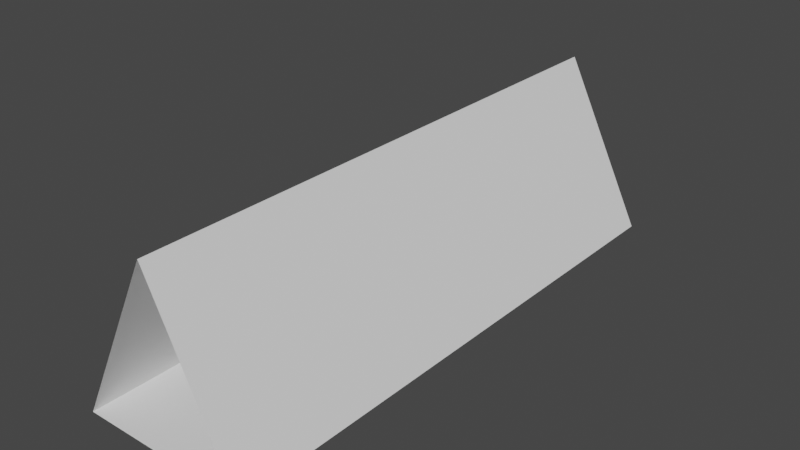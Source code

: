 # Source: level7.blend  (saved by Blender 3.4.6; exported with 4.5.12 LTS)
import bpy
from mathutils import Matrix  # noqa: F401  (used for matrix-valued properties, if any)

bpy.ops.wm.read_factory_settings(use_empty=True)
scene = bpy.context.scene
scene.name = 'Scene'

# ---- collections
col_collection = bpy.data.collections.new('Collection'); scene.collection.children.link(col_collection)

# ---- world
world_world = bpy.data.worlds.new('World'); scene.world = world_world
world_world.use_nodes = True; world_world.node_tree.nodes.clear()
_N = world_world.node_tree.nodes; _L = world_world.node_tree.links
n0 = _N.new('ShaderNodeOutputWorld'); n0.name = 'World Output'; n0.location = (300, 300)
n1 = _N.new('ShaderNodeBackground'); n1.name = 'Background'; n1.location = (10, 300)
n1.inputs[0].default_value = (0.05088, 0.05088, 0.05088, 1.0)
_L.new(n1.outputs[0], n0.inputs[0])
n0.is_active_output = True
world_world.color = (0.05088, 0.05088, 0.05088)
world_world.use_sun_shadow = False
world_world.sun_shadow_jitter_overblur = 0.0

# ---- meshes
me_plane = bpy.data.meshes.new('Plane')
me_plane.from_pydata([(-1.137, -4.0, -0.7579), (-1.137, 4.0, -0.7579), (-0.7368, 4.0, -0.7579), (-0.7368, -4.0, -0.7579), (-0.3368, 4.0, -0.7579), (-0.3368, -4.0, -0.7579), (0.06316, -4.0, -0.7579), (0.06316, 4.0, -0.7579), (0.4632, -4.0, -0.7579), (0.4632, 4.0, -0.7579), (0.8632, -4.0, -0.7579), (1.263, -4.0, -0.7579), (0.8632, 4.0, -0.7579), (1.263, 4.0, -0.7579), (1.063, -4.0, -0.3579), (1.063, 4.0, -0.3579), (0.8632, -4.0, 0.04211), (0.8632, 4.0, 0.04211), (0.6632, 4.0, 0.4421), (0.6632, -4.0, 0.4421), (0.4632, 4.0, 0.8421), (0.4632, -4.0, 0.8421), (0.2632, 4.0, 1.242), (0.2632, -4.0, 1.242), (0.06316, 4.0, 1.642), (0.06316, -4.0, 1.642), (-0.1368, 4.0, 1.242), (-0.1368, -4.0, 1.242), (-0.3368, 4.0, 0.8421), (-0.3368, -4.0, 0.8421), (-0.5368, 4.0, 0.4421), (-0.5368, -4.0, 0.4421), (-0.7368, 4.0, 0.04211), (-0.7368, -4.0, 0.04211), (-0.9368, 4.0, -0.3579), (-0.9368, -4.0, -0.3579), (-1.137, 4.0, -0.7579), (-1.137, -4.0, -0.7579)], [], [(0, 3, 2, 1), (3, 5, 4, 2), (5, 6, 7, 4), (6, 8, 9, 7), (8, 10, 12, 9), (10, 11, 13, 12), (11, 14, 15, 13), (14, 16, 17, 15), (16, 19, 18, 17), (18, 19, 21, 20), (20, 21, 23, 22), (22, 23, 25, 24), (24, 25, 27, 26), (26, 27, 29, 28), (28, 29, 31, 30), (30, 31, 33, 32), (32, 33, 35, 34), (34, 35, 37, 36)])
_uv = me_plane.uv_layers.new(name='UVMap')
_uv.uv.foreach_set('vector', [0.0, 0.0, 1.0, 0.0, 1.0, 1.0, 0.0, 1.0, 0.0, 0.0, 1.0, 0.0, 1.0, 1.0, 0.0, 1.0, 0.0, 0.0, 1.0, 0.0, 1.0, 1.0, 0.0, 1.0, 0.0, 0.0, 1.0, 0.0, 1.0, 1.0, 0.0, 1.0, 0.0, 0.0, 1.0, 0.0, 1.0, 1.0, 0.0, 1.0, 0.0, 0.0, 1.0, 0.0, 1.0, 1.0, 0.0, 1.0, 0.0, 0.0, 1.0, 0.0, 1.0, 1.0, 0.0, 1.0, 0.0, 0.0, 1.0, 0.0, 1.0, 1.0, 0.0, 1.0, 0.0, 0.0, 1.0, 0.0, 1.0, 1.0, 0.0, 1.0, 1.0, 1.0, 1.0, 0.0, 1.0, 0.0, 1.0, 1.0, 1.0, 1.0, 1.0, 0.0, 1.0, 0.0, 1.0, 1.0, 1.0, 1.0, 1.0, 0.0, 1.0, 0.0, 1.0, 1.0, 1.0, 1.0, 1.0, 0.0, 1.0, 0.0, 1.0, 1.0, 1.0, 1.0, 1.0, 0.0, 1.0, 0.0, 1.0, 1.0, 1.0, 1.0, 1.0, 0.0, 1.0, 0.0, 1.0, 1.0, 1.0, 1.0, 1.0, 0.0, 1.0, 0.0, 1.0, 1.0, 1.0, 1.0, 1.0, 0.0, 1.0, 0.0, 1.0, 1.0, 1.0, 1.0, 1.0, 0.0, 1.0, 0.0, 1.0, 1.0])
me_plane.update()

# ---- objects
ob_plane = bpy.data.objects.new('Plane', me_plane)

# ---- transforms, parenting, visibility, modifiers, constraints
ob_plane.location = (0.0, 0.0, 0.0)

# ---- collection membership
col_collection.objects.link(ob_plane)

# ---- scene / render settings (as saved in the file)
scene.frame_start = 1; scene.frame_end = 250; scene.frame_set(1)
scene.render.engine = 'BLENDER_EEVEE_NEXT'
scene.cycles.sampling_pattern = 'TABULATED_SOBOL'
scene.cycles.use_light_tree = False
scene.view_settings.view_transform = 'Filmic'
bpy.context.view_layer.update()

# ---- added for rendering (the .blend has no active camera and no usable light): camera, sun
cam_auto = bpy.data.cameras.new('AutoCamera')
cam_auto.lens = 50.0
cam_auto.sensor_width = 36.0
cam_auto.clip_end = 1000.0
ob_auto_camera = bpy.data.objects.new('AutoCamera', cam_auto)
scene.collection.objects.link(ob_auto_camera)
ob_auto_camera.location = (8.10362, -9.64852, 6.87447)
ob_auto_camera.rotation_euler = (1.09748, -7.21219e-08, 0.694738)
scene.camera = ob_auto_camera
light_auto_sun = bpy.data.lights.new('AutoSun', 'SUN')
light_auto_sun.energy = 3.0
light_auto_sun.angle = 0.0523599
ob_auto_sun = bpy.data.objects.new('AutoSun', light_auto_sun)
scene.collection.objects.link(ob_auto_sun)
ob_auto_sun.rotation_euler = (0.872665, 0.174533, 0.523599)
bpy.context.view_layer.update()
